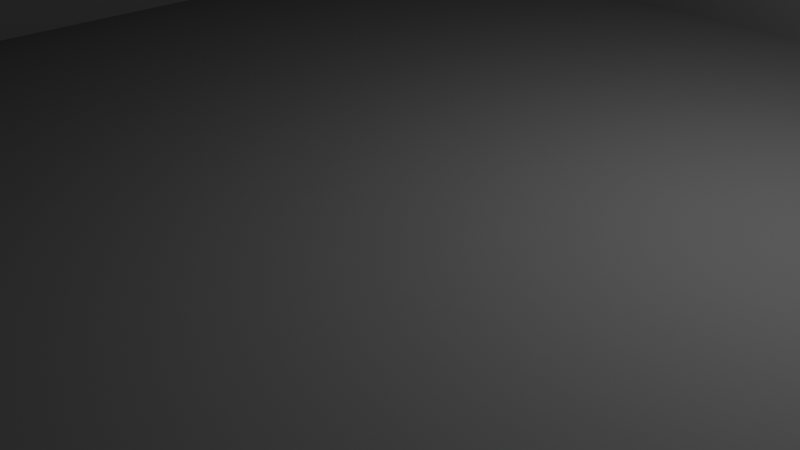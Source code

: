 # Source: labirinto.blend  (saved by Blender 4.0.36; exported with 4.5.12 LTS)
import bpy
from mathutils import Matrix  # noqa: F401  (used for matrix-valued properties, if any)

bpy.ops.wm.read_factory_settings(use_empty=True)
scene = bpy.context.scene
scene.name = 'Scene'

# ---- collections
col_collection = bpy.data.collections.new('Collection'); scene.collection.children.link(col_collection)
col_collection_2 = bpy.data.collections.new('Collection 2'); col_collection.children.link(col_collection_2)

# ---- materials (node trees are filled in below, after node groups)
mat_material = bpy.data.materials.new('Material')
mat_material.alpha_threshold = 0.0
mat_material.use_transparent_shadow = False
mat_material.diffuse_color = (0.1, 0.1, 0.1, 1.0)
mat_material.roughness = 0.5
mat_material.line_color = (0.0, 0.0, 0.0, 1.0)
mat_material_006 = bpy.data.materials.new('Material.006')
mat_material_006.use_transparent_shadow = False
mat_material_006.diffuse_color = (0.1, 0.1, 0.1, 1.0)
mat_material_002 = bpy.data.materials.new('Material.002')
mat_material_002.use_transparent_shadow = False
mat_material_002.diffuse_color = (0.1, 0.1, 0.1, 1.0)
mat_material_003 = bpy.data.materials.new('Material.003')
mat_material_003.use_transparent_shadow = False
mat_material_003.diffuse_color = (0.1, 0.1, 0.1, 1.0)
mat_material_005 = bpy.data.materials.new('Material.005')
mat_material_005.use_transparent_shadow = False
mat_material_005.diffuse_color = (0.1, 0.1, 0.1, 1.0)
mat_material_004 = bpy.data.materials.new('Material.004')
mat_material_004.use_transparent_shadow = False
mat_material_004.diffuse_color = (0.1, 0.1, 0.1, 1.0)

# ---- material node trees

# ---- world
world_world = bpy.data.worlds.new('World'); scene.world = world_world
world_world.use_nodes = True; world_world.node_tree.nodes.clear()
_N = world_world.node_tree.nodes; _L = world_world.node_tree.links
n0 = _N.new('ShaderNodeOutputWorld'); n0.name = 'World Output'; n0.location = (300, 300)
n1 = _N.new('ShaderNodeBackground'); n1.name = 'Background'; n1.location = (10, 300)
n1.inputs[0].default_value = (0.05088, 0.05088, 0.05088, 1.0)
_L.new(n1.outputs[0], n0.inputs[0])
n0.is_active_output = True
world_world.color = (0.05088, 0.05088, 0.05088)
world_world.use_sun_shadow = False
world_world.sun_shadow_jitter_overblur = 0.0

# ---- cameras
cam_camera = bpy.data.cameras.new('Camera')
cam_camera.clip_end = 100.0
cam_camera.ortho_scale = 7.314

# ---- lights
light_light = bpy.data.lights.new('Light', 'POINT')
light_light.transmission_factor = 0.0
light_light.use_soft_falloff = False
light_light.energy = 1000.0
light_light.shadow_soft_size = 0.1
light_light.shadow_maximum_resolution = 0.006
light_light.use_absolute_resolution = True

# ---- meshes
me_cube = bpy.data.meshes.new('Cube')
me_cube.from_pydata([(1.0, 1.0, 1.0), (1.0, 1.0, -1.0), (1.0, -1.0, 1.0), (1.0, -1.0, -1.0), (-1.0, 1.0, 1.0), (-1.0, 1.0, -1.0), (-1.0, -1.0, 1.0), (-1.0, -1.0, -1.0)], [], [(0, 4, 6, 2), (3, 2, 6, 7), (7, 6, 4, 5), (5, 1, 3, 7), (1, 0, 2, 3), (5, 4, 0, 1)])
_uv = me_cube.uv_layers.new(name='UVMap')
_uv.uv.foreach_set('vector', [0.625, 0.5, 0.875, 0.5, 0.875, 0.75, 0.625, 0.75, 0.375, 0.75, 0.625, 0.75, 0.625, 1.0, 0.375, 1.0, 0.375, 0.0, 0.625, 0.0, 0.625, 0.25, 0.375, 0.25, 0.125, 0.5, 0.375, 0.5, 0.375, 0.75, 0.125, 0.75, 0.375, 0.5, 0.625, 0.5, 0.625, 0.75, 0.375, 0.75, 0.375, 0.25, 0.625, 0.25, 0.625, 0.5, 0.375, 0.5])
me_cube.materials.append(mat_material)
me_cube.use_mirror_vertex_groups = False
me_cube.update()
me_cube_001 = bpy.data.meshes.new('Cube.001')
me_cube_001.from_pydata([(-1.0, -1.0, -1.0), (-1.0, -1.0, 1.0), (-1.0, 1.0, -1.0), (-1.0, 1.0, 1.0), (1.0, -1.0, -1.0), (1.0, -1.0, 1.0), (1.0, 1.0, -1.0), (1.0, 1.0, 1.0)], [], [(0, 1, 3, 2), (2, 3, 7, 6), (6, 7, 5, 4), (4, 5, 1, 0), (2, 6, 4, 0), (7, 3, 1, 5)])
_uv = me_cube_001.uv_layers.new(name='UVMap')
_uv.uv.foreach_set('vector', [0.375, 0.0, 0.625, 0.0, 0.625, 0.25, 0.375, 0.25, 0.375, 0.25, 0.625, 0.25, 0.625, 0.5, 0.375, 0.5, 0.375, 0.5, 0.625, 0.5, 0.625, 0.75, 0.375, 0.75, 0.375, 0.75, 0.625, 0.75, 0.625, 1.0, 0.375, 1.0, 0.125, 0.5, 0.375, 0.5, 0.375, 0.75, 0.125, 0.75, 0.625, 0.5, 0.875, 0.5, 0.875, 0.75, 0.625, 0.75])
me_cube_001.materials.append(mat_material_006)
me_cube_001.update()
me_cube_002 = bpy.data.meshes.new('Cube.002')
me_cube_002.from_pydata([(-5.987, -0.9417, -0.2674), (-5.987, -0.9417, 0.2674), (-5.987, 0.9417, -0.2674), (-5.987, 0.9417, 0.2674), (5.987, -0.9417, -0.2674), (5.987, -0.9417, 0.2674), (5.987, 0.9417, -0.2674), (5.987, 0.9417, 0.2674)], [], [(0, 1, 3, 2), (2, 3, 7, 6), (6, 7, 5, 4), (4, 5, 1, 0), (2, 6, 4, 0), (7, 3, 1, 5)])
_uv = me_cube_002.uv_layers.new(name='UVMap')
_uv.uv.foreach_set('vector', [0.375, 0.0, 0.625, 0.0, 0.625, 0.25, 0.375, 0.25, 0.375, 0.25, 0.625, 0.25, 0.625, 0.5, 0.375, 0.5, 0.375, 0.5, 0.625, 0.5, 0.625, 0.75, 0.375, 0.75, 0.375, 0.75, 0.625, 0.75, 0.625, 1.0, 0.375, 1.0, 0.125, 0.5, 0.375, 0.5, 0.375, 0.75, 0.125, 0.75, 0.625, 0.5, 0.875, 0.5, 0.875, 0.75, 0.625, 0.75])
me_cube_002.materials.append(mat_material_002)
me_cube_002.update()
me_cube_003 = bpy.data.meshes.new('Cube.003')
me_cube_003.from_pydata([(-0.9281, -5.988, -0.2487), (-0.9281, -5.988, 0.2487), (-0.9281, 5.988, -0.2487), (-0.9281, 5.988, 0.2487), (0.9281, -5.988, -0.2487), (0.9281, -5.988, 0.2487), (0.9281, 5.988, -0.2487), (0.9281, 5.988, 0.2487)], [], [(0, 1, 3, 2), (2, 3, 7, 6), (6, 7, 5, 4), (4, 5, 1, 0), (2, 6, 4, 0), (7, 3, 1, 5)])
_uv = me_cube_003.uv_layers.new(name='UVMap')
_uv.uv.foreach_set('vector', [0.375, 0.0, 0.625, 0.0, 0.625, 0.25, 0.375, 0.25, 0.375, 0.25, 0.625, 0.25, 0.625, 0.5, 0.375, 0.5, 0.375, 0.5, 0.625, 0.5, 0.625, 0.75, 0.375, 0.75, 0.375, 0.75, 0.625, 0.75, 0.625, 1.0, 0.375, 1.0, 0.125, 0.5, 0.375, 0.5, 0.375, 0.75, 0.125, 0.75, 0.625, 0.5, 0.875, 0.5, 0.875, 0.75, 0.625, 0.75])
me_cube_003.materials.append(mat_material_003)
me_cube_003.update()
me_cube_004 = bpy.data.meshes.new('Cube.004')
me_cube_004.from_pydata([(-5.99, -0.961, -0.2913), (-5.99, -0.961, 0.2913), (-5.99, 0.961, -0.2913), (-5.99, 0.961, 0.2913), (5.99, -0.961, -0.2913), (5.99, -0.961, 0.2913), (5.99, 0.961, -0.2913), (5.99, 0.961, 0.2913)], [], [(0, 1, 3, 2), (2, 3, 7, 6), (6, 7, 5, 4), (4, 5, 1, 0), (2, 6, 4, 0), (7, 3, 1, 5)])
_uv = me_cube_004.uv_layers.new(name='UVMap')
_uv.uv.foreach_set('vector', [0.375, 0.0, 0.625, 0.0, 0.625, 0.25, 0.375, 0.25, 0.375, 0.25, 0.625, 0.25, 0.625, 0.5, 0.375, 0.5, 0.375, 0.5, 0.625, 0.5, 0.625, 0.75, 0.375, 0.75, 0.375, 0.75, 0.625, 0.75, 0.625, 1.0, 0.375, 1.0, 0.125, 0.5, 0.375, 0.5, 0.375, 0.75, 0.125, 0.75, 0.625, 0.5, 0.875, 0.5, 0.875, 0.75, 0.625, 0.75])
me_cube_004.materials.append(mat_material_005)
me_cube_004.update()
me_cube_005 = bpy.data.meshes.new('Cube.005')
me_cube_005.from_pydata([(-5.995, -0.2821, -0.9725), (-5.995, -0.2821, 0.9725), (-5.995, 0.2821, -0.9725), (-5.995, 0.2821, 0.9725), (5.995, -0.2821, -0.9725), (5.995, -0.2821, 0.9725), (5.995, 0.2821, -0.9725), (5.995, 0.2821, 0.9725)], [], [(0, 1, 3, 2), (2, 3, 7, 6), (6, 7, 5, 4), (4, 5, 1, 0), (2, 6, 4, 0), (7, 3, 1, 5)])
_uv = me_cube_005.uv_layers.new(name='UVMap')
_uv.uv.foreach_set('vector', [0.375, 0.0, 0.625, 0.0, 0.625, 0.25, 0.375, 0.25, 0.375, 0.25, 0.625, 0.25, 0.625, 0.5, 0.375, 0.5, 0.375, 0.5, 0.625, 0.5, 0.625, 0.75, 0.375, 0.75, 0.375, 0.75, 0.625, 0.75, 0.625, 1.0, 0.375, 1.0, 0.125, 0.5, 0.375, 0.5, 0.375, 0.75, 0.125, 0.75, 0.625, 0.5, 0.875, 0.5, 0.875, 0.75, 0.625, 0.75])
me_cube_005.materials.append(mat_material_004)
me_cube_005.update()

# ---- objects
ob_light = bpy.data.objects.new('Light', light_light)
ob_camera = bpy.data.objects.new('Camera', cam_camera)
ob_cube = bpy.data.objects.new('Cube', me_cube)
ob_cube_001 = bpy.data.objects.new('Cube.001', me_cube_001)
ob_cube_002 = bpy.data.objects.new('Cube.002', me_cube_002)
ob_cube_003 = bpy.data.objects.new('Cube.003', me_cube_003)
ob_cube_004 = bpy.data.objects.new('Cube.004', me_cube_004)
ob_cube_005 = bpy.data.objects.new('Cube.005', me_cube_005)

# ---- transforms, parenting, visibility, modifiers, constraints
ob_light.location = (4.076, 1.005, 5.904)
ob_light.rotation_euler = (0.6503, 0.05522, 1.866)
ob_light.lock_rotations_4d = False
ob_light.empty_display_type = 'ARROWS'
ob_light.color = (0.0, 0.0, 0.0, 0.0)
ob_light.lineart.crease_threshold = 0.0
ob_camera.location = (7.359, -6.926, 4.958)
ob_camera.rotation_euler = (1.109, 0.0, 0.8149)
ob_camera.lock_rotations_4d = False
ob_camera.empty_display_type = 'ARROWS'
ob_camera.color = (0.0, 0.0, 0.0, 0.0)
ob_camera.display_type = 'WIRE'
ob_camera.lineart.crease_threshold = 0.0
ob_cube.location = (0.0, 0.0, 0.3064)
ob_cube.scale = (5.755, 5.755, -0.5746)
ob_cube.lock_rotations_4d = False
ob_cube.empty_display_type = 'ARROWS'
ob_cube.lineart.crease_threshold = 0.0
ob_cube_001.location = (0.0, 0.0, 0.0)
ob_cube_001.scale = (6.244, 6.244, -0.3432)
ob_cube_002.location = (-5.976, -0.2312, 0.8229)
ob_cube_002.rotation_euler = (1.571, -0.0, -1.571)
ob_cube_002.scale = (1.0, 0.6787, 1.0)
ob_cube_003.location = (-0.2583, 6.004, 0.7748)
ob_cube_003.rotation_euler = (-1.571, 1.571, 0.0)
ob_cube_003.scale = (0.7347, 1.0, 1.0)
ob_cube_004.location = (5.991, 0.3249, 0.8011)
ob_cube_004.rotation_euler = (1.571, -5.7e-15, 1.571)
ob_cube_004.scale = (1.0, 0.6787, 1.0)
ob_cube_005.location = (0.3031, -5.949, 0.8091)
ob_cube_005.rotation_euler = (0.0, -0.0, 3.142)
ob_cube_005.scale = (1.0, 1.0, 0.6787)

# ---- collection membership
col_collection.objects.link(ob_light)
col_collection.objects.link(ob_camera)
col_collection_2.objects.link(ob_cube)
col_collection_2.objects.link(ob_cube_001)
col_collection_2.objects.link(ob_cube_002)
col_collection_2.objects.link(ob_cube_003)
col_collection_2.objects.link(ob_cube_004)
col_collection_2.objects.link(ob_cube_005)

# ---- scene / render settings (as saved in the file)
scene.camera = ob_camera
scene.frame_start = 1; scene.frame_end = 250; scene.frame_set(1)
scene.render.engine = 'BLENDER_EEVEE_NEXT'
scene.cycles.sampling_pattern = 'TABULATED_SOBOL'
bpy.context.view_layer.update()
